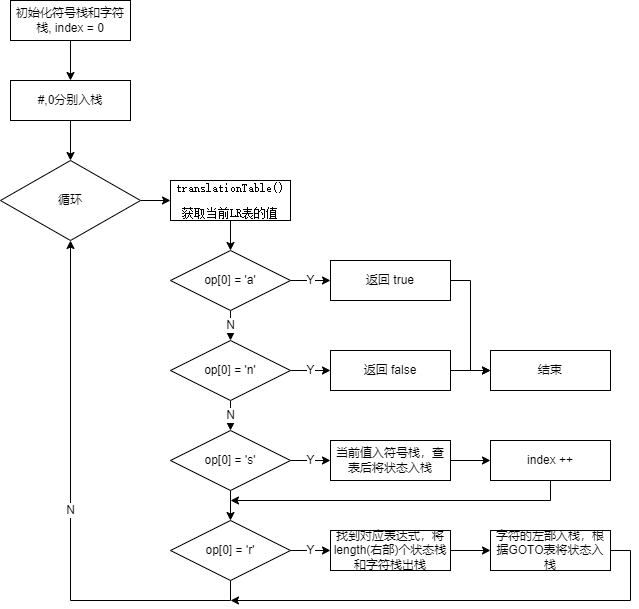

The diagram above was exported from draw.io. Its source (the exported page's mxGraphModel, read from the mxfile embedded in the PNG):
<mxGraphModel dx="1461" dy="636" grid="1" gridSize="10" guides="1" tooltips="1" connect="1" arrows="1" fold="1" page="1" pageScale="1" pageWidth="827" pageHeight="1169" math="0" shadow="0">
  <root>
    <mxCell id="0" />
    <mxCell id="1" parent="0" />
    <mxCell id="uJlS_WGVxxjhcVMHavWD-7" style="edgeStyle=orthogonalEdgeStyle;rounded=0;orthogonalLoop=1;jettySize=auto;html=1;exitX=0.5;exitY=1;exitDx=0;exitDy=0;entryX=0.5;entryY=0;entryDx=0;entryDy=0;" edge="1" parent="1" source="uJlS_WGVxxjhcVMHavWD-1" target="uJlS_WGVxxjhcVMHavWD-2">
      <mxGeometry relative="1" as="geometry" />
    </mxCell>
    <mxCell id="uJlS_WGVxxjhcVMHavWD-1" value="初始化符号栈和字符栈, index = 0" style="rounded=0;whiteSpace=wrap;html=1;" vertex="1" parent="1">
      <mxGeometry x="120" y="80" width="120" height="40" as="geometry" />
    </mxCell>
    <mxCell id="uJlS_WGVxxjhcVMHavWD-8" style="edgeStyle=orthogonalEdgeStyle;rounded=0;orthogonalLoop=1;jettySize=auto;html=1;exitX=0.5;exitY=1;exitDx=0;exitDy=0;entryX=0.5;entryY=0;entryDx=0;entryDy=0;" edge="1" parent="1" source="uJlS_WGVxxjhcVMHavWD-2" target="uJlS_WGVxxjhcVMHavWD-4">
      <mxGeometry relative="1" as="geometry" />
    </mxCell>
    <mxCell id="uJlS_WGVxxjhcVMHavWD-2" value="#,0分别入栈" style="rounded=0;whiteSpace=wrap;html=1;" vertex="1" parent="1">
      <mxGeometry x="120" y="160" width="120" height="40" as="geometry" />
    </mxCell>
    <mxCell id="uJlS_WGVxxjhcVMHavWD-22" style="edgeStyle=orthogonalEdgeStyle;rounded=0;orthogonalLoop=1;jettySize=auto;html=1;exitX=1;exitY=0.5;exitDx=0;exitDy=0;entryX=0;entryY=0.5;entryDx=0;entryDy=0;" edge="1" parent="1" source="uJlS_WGVxxjhcVMHavWD-4" target="uJlS_WGVxxjhcVMHavWD-9">
      <mxGeometry relative="1" as="geometry" />
    </mxCell>
    <mxCell id="uJlS_WGVxxjhcVMHavWD-4" value="循环" style="rhombus;whiteSpace=wrap;html=1;" vertex="1" parent="1">
      <mxGeometry x="110" y="240" width="140" height="80" as="geometry" />
    </mxCell>
    <mxCell id="uJlS_WGVxxjhcVMHavWD-12" style="edgeStyle=orthogonalEdgeStyle;rounded=0;orthogonalLoop=1;jettySize=auto;html=1;exitX=0.5;exitY=1;exitDx=0;exitDy=0;entryX=0.5;entryY=0;entryDx=0;entryDy=0;" edge="1" parent="1" source="uJlS_WGVxxjhcVMHavWD-9" target="uJlS_WGVxxjhcVMHavWD-11">
      <mxGeometry relative="1" as="geometry" />
    </mxCell>
    <mxCell id="uJlS_WGVxxjhcVMHavWD-9" value="&lt;pre style=&quot;background-color: rgb(255, 255, 255); font-family: &amp;quot;JetBrains Mono&amp;quot;, monospace; font-size: 8.3pt;&quot;&gt;translationTable()&lt;/pre&gt;&lt;pre style=&quot;background-color: rgb(255, 255, 255); font-family: &amp;quot;JetBrains Mono&amp;quot;, monospace; font-size: 8.3pt;&quot;&gt;获取当前LR表的值&lt;/pre&gt;" style="rounded=0;whiteSpace=wrap;html=1;" vertex="1" parent="1">
      <mxGeometry x="280" y="260" width="120" height="40" as="geometry" />
    </mxCell>
    <mxCell id="uJlS_WGVxxjhcVMHavWD-15" value="Y" style="edgeStyle=orthogonalEdgeStyle;rounded=0;orthogonalLoop=1;jettySize=auto;html=1;exitX=1;exitY=0.5;exitDx=0;exitDy=0;entryX=0;entryY=0.5;entryDx=0;entryDy=0;" edge="1" parent="1" source="uJlS_WGVxxjhcVMHavWD-11" target="uJlS_WGVxxjhcVMHavWD-13">
      <mxGeometry relative="1" as="geometry" />
    </mxCell>
    <mxCell id="uJlS_WGVxxjhcVMHavWD-21" value="N" style="edgeStyle=orthogonalEdgeStyle;rounded=0;orthogonalLoop=1;jettySize=auto;html=1;exitX=0.5;exitY=1;exitDx=0;exitDy=0;entryX=0.5;entryY=0;entryDx=0;entryDy=0;" edge="1" parent="1" source="uJlS_WGVxxjhcVMHavWD-11" target="uJlS_WGVxxjhcVMHavWD-17">
      <mxGeometry relative="1" as="geometry" />
    </mxCell>
    <mxCell id="uJlS_WGVxxjhcVMHavWD-11" value="op[0] = 'a'" style="rhombus;whiteSpace=wrap;html=1;" vertex="1" parent="1">
      <mxGeometry x="280" y="330" width="120" height="60" as="geometry" />
    </mxCell>
    <mxCell id="uJlS_WGVxxjhcVMHavWD-16" style="edgeStyle=orthogonalEdgeStyle;rounded=0;orthogonalLoop=1;jettySize=auto;html=1;exitX=1;exitY=0.5;exitDx=0;exitDy=0;entryX=0;entryY=0.5;entryDx=0;entryDy=0;" edge="1" parent="1" source="uJlS_WGVxxjhcVMHavWD-13" target="uJlS_WGVxxjhcVMHavWD-14">
      <mxGeometry relative="1" as="geometry" />
    </mxCell>
    <mxCell id="uJlS_WGVxxjhcVMHavWD-13" value="返回 true" style="rounded=0;whiteSpace=wrap;html=1;" vertex="1" parent="1">
      <mxGeometry x="440" y="340" width="120" height="40" as="geometry" />
    </mxCell>
    <mxCell id="uJlS_WGVxxjhcVMHavWD-14" value="结束" style="rounded=0;whiteSpace=wrap;html=1;" vertex="1" parent="1">
      <mxGeometry x="600" y="430" width="120" height="40" as="geometry" />
    </mxCell>
    <mxCell id="uJlS_WGVxxjhcVMHavWD-20" value="Y" style="edgeStyle=orthogonalEdgeStyle;rounded=0;orthogonalLoop=1;jettySize=auto;html=1;exitX=1;exitY=0.5;exitDx=0;exitDy=0;entryX=0;entryY=0.5;entryDx=0;entryDy=0;" edge="1" parent="1" source="uJlS_WGVxxjhcVMHavWD-17" target="uJlS_WGVxxjhcVMHavWD-18">
      <mxGeometry relative="1" as="geometry" />
    </mxCell>
    <mxCell id="uJlS_WGVxxjhcVMHavWD-31" value="N" style="edgeStyle=orthogonalEdgeStyle;rounded=0;orthogonalLoop=1;jettySize=auto;html=1;exitX=0.5;exitY=1;exitDx=0;exitDy=0;entryX=0.5;entryY=0;entryDx=0;entryDy=0;" edge="1" parent="1" source="uJlS_WGVxxjhcVMHavWD-17" target="uJlS_WGVxxjhcVMHavWD-23">
      <mxGeometry relative="1" as="geometry" />
    </mxCell>
    <mxCell id="uJlS_WGVxxjhcVMHavWD-17" value="op[0] = 'n'" style="rhombus;whiteSpace=wrap;html=1;" vertex="1" parent="1">
      <mxGeometry x="280" y="420" width="120" height="60" as="geometry" />
    </mxCell>
    <mxCell id="uJlS_WGVxxjhcVMHavWD-19" style="edgeStyle=orthogonalEdgeStyle;rounded=0;orthogonalLoop=1;jettySize=auto;html=1;exitX=1;exitY=0.5;exitDx=0;exitDy=0;entryX=0;entryY=0.5;entryDx=0;entryDy=0;" edge="1" parent="1" source="uJlS_WGVxxjhcVMHavWD-18" target="uJlS_WGVxxjhcVMHavWD-14">
      <mxGeometry relative="1" as="geometry" />
    </mxCell>
    <mxCell id="uJlS_WGVxxjhcVMHavWD-18" value="返回 false" style="rounded=0;whiteSpace=wrap;html=1;" vertex="1" parent="1">
      <mxGeometry x="440" y="430" width="120" height="40" as="geometry" />
    </mxCell>
    <mxCell id="uJlS_WGVxxjhcVMHavWD-29" value="Y" style="edgeStyle=orthogonalEdgeStyle;rounded=0;orthogonalLoop=1;jettySize=auto;html=1;exitX=1;exitY=0.5;exitDx=0;exitDy=0;entryX=0;entryY=0.5;entryDx=0;entryDy=0;" edge="1" parent="1" source="uJlS_WGVxxjhcVMHavWD-23" target="uJlS_WGVxxjhcVMHavWD-27">
      <mxGeometry relative="1" as="geometry" />
    </mxCell>
    <mxCell id="uJlS_WGVxxjhcVMHavWD-32" style="edgeStyle=orthogonalEdgeStyle;rounded=0;orthogonalLoop=1;jettySize=auto;html=1;exitX=0.5;exitY=1;exitDx=0;exitDy=0;entryX=0.5;entryY=0;entryDx=0;entryDy=0;" edge="1" parent="1" source="uJlS_WGVxxjhcVMHavWD-23" target="uJlS_WGVxxjhcVMHavWD-24">
      <mxGeometry relative="1" as="geometry" />
    </mxCell>
    <mxCell id="uJlS_WGVxxjhcVMHavWD-23" value="op[0] = 's'" style="rhombus;whiteSpace=wrap;html=1;" vertex="1" parent="1">
      <mxGeometry x="280" y="510" width="120" height="60" as="geometry" />
    </mxCell>
    <mxCell id="uJlS_WGVxxjhcVMHavWD-35" value="Y" style="edgeStyle=orthogonalEdgeStyle;rounded=0;orthogonalLoop=1;jettySize=auto;html=1;exitX=1;exitY=0.5;exitDx=0;exitDy=0;entryX=0;entryY=0.5;entryDx=0;entryDy=0;" edge="1" parent="1" source="uJlS_WGVxxjhcVMHavWD-24" target="uJlS_WGVxxjhcVMHavWD-33">
      <mxGeometry relative="1" as="geometry" />
    </mxCell>
    <mxCell id="uJlS_WGVxxjhcVMHavWD-38" value="N" style="edgeStyle=orthogonalEdgeStyle;rounded=0;orthogonalLoop=1;jettySize=auto;html=1;exitX=0.5;exitY=1;exitDx=0;exitDy=0;entryX=0.5;entryY=1;entryDx=0;entryDy=0;" edge="1" parent="1" source="uJlS_WGVxxjhcVMHavWD-24" target="uJlS_WGVxxjhcVMHavWD-4">
      <mxGeometry relative="1" as="geometry" />
    </mxCell>
    <mxCell id="uJlS_WGVxxjhcVMHavWD-24" value="op[0] = 'r'" style="rhombus;whiteSpace=wrap;html=1;" vertex="1" parent="1">
      <mxGeometry x="280" y="600" width="120" height="60" as="geometry" />
    </mxCell>
    <mxCell id="uJlS_WGVxxjhcVMHavWD-30" style="edgeStyle=orthogonalEdgeStyle;rounded=0;orthogonalLoop=1;jettySize=auto;html=1;exitX=1;exitY=0.5;exitDx=0;exitDy=0;entryX=0;entryY=0.5;entryDx=0;entryDy=0;" edge="1" parent="1" source="uJlS_WGVxxjhcVMHavWD-27" target="uJlS_WGVxxjhcVMHavWD-28">
      <mxGeometry relative="1" as="geometry" />
    </mxCell>
    <mxCell id="uJlS_WGVxxjhcVMHavWD-27" value="当前值入符号栈，查表后将状态入栈" style="rounded=0;whiteSpace=wrap;html=1;" vertex="1" parent="1">
      <mxGeometry x="440" y="520" width="120" height="40" as="geometry" />
    </mxCell>
    <mxCell id="uJlS_WGVxxjhcVMHavWD-37" style="edgeStyle=orthogonalEdgeStyle;rounded=0;orthogonalLoop=1;jettySize=auto;html=1;exitX=0.5;exitY=1;exitDx=0;exitDy=0;" edge="1" parent="1" source="uJlS_WGVxxjhcVMHavWD-28">
      <mxGeometry relative="1" as="geometry">
        <mxPoint x="340" y="580" as="targetPoint" />
        <Array as="points">
          <mxPoint x="660" y="580" />
        </Array>
      </mxGeometry>
    </mxCell>
    <mxCell id="uJlS_WGVxxjhcVMHavWD-28" value="index ++" style="rounded=0;whiteSpace=wrap;html=1;" vertex="1" parent="1">
      <mxGeometry x="600" y="520" width="120" height="40" as="geometry" />
    </mxCell>
    <mxCell id="uJlS_WGVxxjhcVMHavWD-36" style="edgeStyle=orthogonalEdgeStyle;rounded=0;orthogonalLoop=1;jettySize=auto;html=1;exitX=1;exitY=0.5;exitDx=0;exitDy=0;entryX=0;entryY=0.5;entryDx=0;entryDy=0;" edge="1" parent="1" source="uJlS_WGVxxjhcVMHavWD-33" target="uJlS_WGVxxjhcVMHavWD-34">
      <mxGeometry relative="1" as="geometry" />
    </mxCell>
    <mxCell id="uJlS_WGVxxjhcVMHavWD-33" value="找到对应表达式，将length(右部)个状态栈和字符栈出栈" style="rounded=0;whiteSpace=wrap;html=1;" vertex="1" parent="1">
      <mxGeometry x="440" y="610" width="120" height="40" as="geometry" />
    </mxCell>
    <mxCell id="uJlS_WGVxxjhcVMHavWD-39" style="edgeStyle=orthogonalEdgeStyle;rounded=0;orthogonalLoop=1;jettySize=auto;html=1;exitX=1;exitY=0.5;exitDx=0;exitDy=0;" edge="1" parent="1" source="uJlS_WGVxxjhcVMHavWD-34">
      <mxGeometry relative="1" as="geometry">
        <mxPoint x="340" y="680" as="targetPoint" />
        <Array as="points">
          <mxPoint x="740" y="630" />
          <mxPoint x="740" y="680" />
        </Array>
      </mxGeometry>
    </mxCell>
    <mxCell id="uJlS_WGVxxjhcVMHavWD-34" value="字符的左部入栈，根据GOTO表将状态入栈" style="rounded=0;whiteSpace=wrap;html=1;" vertex="1" parent="1">
      <mxGeometry x="600" y="610" width="120" height="40" as="geometry" />
    </mxCell>
  </root>
</mxGraphModel>